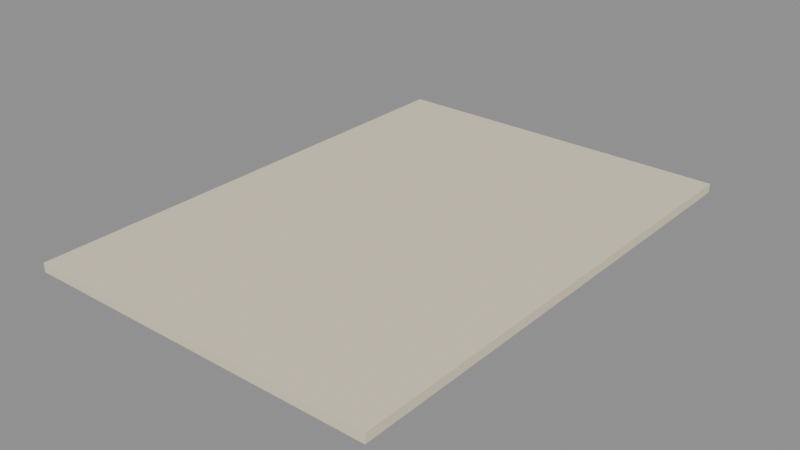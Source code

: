 # Source: PRP_Paper_A.blend  (saved by Blender 5.2.44; exported with 4.5.12 LTS)
import bpy
from mathutils import Matrix  # noqa: F401  (used for matrix-valued properties, if any)

bpy.ops.wm.read_factory_settings(use_empty=True)
scene = bpy.context.scene
scene.name = 'Scene'

# ---- collections
col_assets = bpy.data.collections.new('Assets'); scene.collection.children.link(col_assets)

# ---- materials (node trees are filled in below, after node groups)
mat_mat_paper = bpy.data.materials.new('MAT_Paper')

# ---- material node trees
mat_mat_paper.use_nodes = True; mat_mat_paper.node_tree.nodes.clear()
_N = mat_mat_paper.node_tree.nodes; _L = mat_mat_paper.node_tree.links
n0 = _N.new('ShaderNodeBsdfPrincipled'); n0.name = 'Principled BSDF'; n0.location = (-200, 100)
n0.inputs[0].default_value = (0.807, 0.7157, 0.5271, 1.0)
n0.inputs[2].default_value = 0.9
n0.inputs[10].default_value = 0.005
n1 = _N.new('ShaderNodeOutputMaterial'); n1.name = 'Material Output'; n1.location = (200, 100)
_L.new(n0.outputs[0], n1.inputs[0])
n1.is_active_output = True

# ---- meshes
me_prp_paper_a_sheet_mesh = bpy.data.meshes.new('PRP_Paper_A_Sheet_Mesh')
me_prp_paper_a_sheet_mesh.from_pydata([(-0.1, -0.14, 0.0), (-0.1, -0.14, 0.005), (-0.1, 0.14, 0.0), (-0.1, 0.14, 0.005), (0.1, -0.14, 0.0), (0.1, -0.14, 0.005), (0.1, 0.14, 0.0), (0.1, 0.14, 0.005)], [], [(0, 1, 3, 2), (2, 3, 7, 6), (6, 7, 5, 4), (4, 5, 1, 0), (2, 6, 4, 0), (7, 3, 1, 5)])
me_prp_paper_a_sheet_mesh.materials.append(mat_mat_paper)
me_prp_paper_a_sheet_mesh.update()

# ---- objects
ob_prp_paper_a = bpy.data.objects.new('PRP_Paper_A', None)
ob_prp_paper_a_sheet = bpy.data.objects.new('PRP_Paper_A_Sheet', me_prp_paper_a_sheet_mesh)

# ---- transforms, parenting, visibility, modifiers, constraints
ob_prp_paper_a.location = (0.0, 0.0, 0.0)
ob_prp_paper_a.empty_display_size = 0.05
ob_prp_paper_a_sheet.parent = ob_prp_paper_a
ob_prp_paper_a_sheet.location = (0.0, 0.0, 0.0)

# ---- collection membership
col_assets.objects.link(ob_prp_paper_a)
col_assets.objects.link(ob_prp_paper_a_sheet)

# ---- scene / render settings (as saved in the file)
scene.frame_start = 1; scene.frame_end = 250; scene.frame_set(1)
scene.render.engine = 'BLENDER_EEVEE_NEXT'
scene.render.bake_bias = 0.0
scene.render.bake_samples = 0
scene.render.compositor_device = 'GPU'
scene.eevee.use_volume_custom_range = False
scene.eevee.fast_gi_thickness_near = 0.1
scene.eevee.fast_gi_thickness_far = 0.0
scene.eevee.ray_tracing_options.screen_trace_thickness = 0.1
bpy.context.view_layer.update()

# ---- added for rendering (the .blend has no active camera and no usable light): camera, sun + grey world if the file has none
cam_auto = bpy.data.cameras.new('AutoCamera')
cam_auto.lens = 50.0
cam_auto.sensor_width = 36.0
cam_auto.clip_end = 1000.0
ob_auto_camera = bpy.data.objects.new('AutoCamera', cam_auto)
scene.collection.objects.link(ob_auto_camera)
ob_auto_camera.location = (0.318397, -0.382076, 0.257218)
ob_auto_camera.rotation_euler = (1.09748, -7.21219e-08, 0.694738)
scene.camera = ob_auto_camera
light_auto_sun = bpy.data.lights.new('AutoSun', 'SUN')
light_auto_sun.energy = 3.0
light_auto_sun.angle = 0.0523599
ob_auto_sun = bpy.data.objects.new('AutoSun', light_auto_sun)
scene.collection.objects.link(ob_auto_sun)
ob_auto_sun.rotation_euler = (0.872665, 0.174533, 0.523599)
if scene.world is None:
    world_auto = bpy.data.worlds.new('AutoWorld')
    world_auto.color = (0.3, 0.3, 0.3)
    scene.world = world_auto
bpy.context.view_layer.update()
